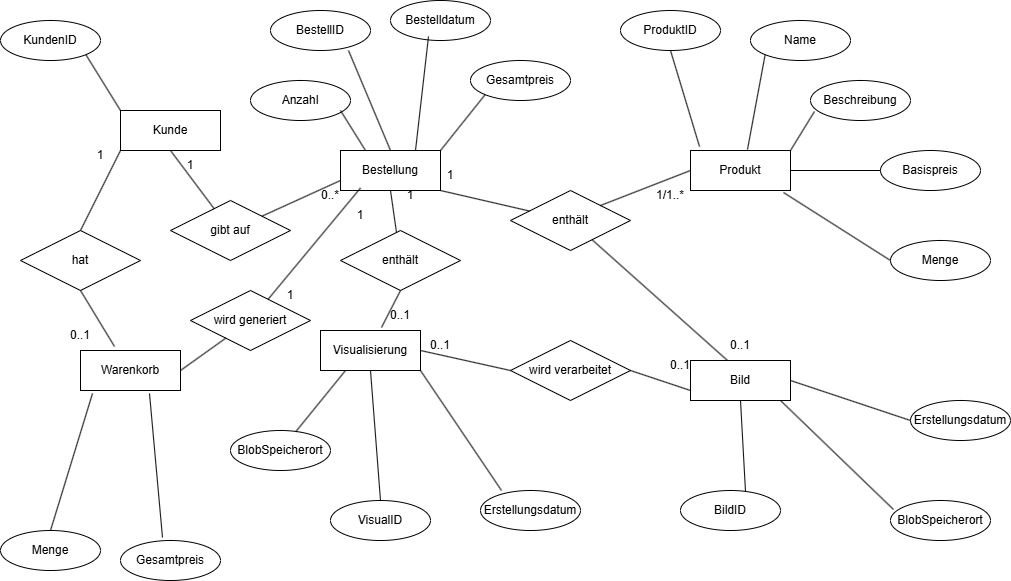

The diagram above was exported from draw.io. Its source (the exported page's mxGraphModel, read from the mxfile embedded in the PNG):
<mxGraphModel dx="1224" dy="1102" grid="1" gridSize="10" guides="1" tooltips="1" connect="1" arrows="1" fold="1" page="1" pageScale="1" pageWidth="1169" pageHeight="1654" background="light-dark(#FFFFFF,#0000FF)" math="0" shadow="0">
  <root>
    <mxCell id="0" />
    <mxCell id="1" parent="0" />
    <mxCell id="0hPePS6Xj92SxkROrUQc-1" value="Kunde" style="whiteSpace=wrap;html=1;align=center;" vertex="1" parent="1">
      <mxGeometry x="120" y="200" width="100" height="40" as="geometry" />
    </mxCell>
    <mxCell id="0hPePS6Xj92SxkROrUQc-2" value="KundenID" style="ellipse;whiteSpace=wrap;html=1;align=center;" vertex="1" parent="1">
      <mxGeometry y="110" width="100" height="40" as="geometry" />
    </mxCell>
    <mxCell id="0hPePS6Xj92SxkROrUQc-3" value="Bestellung" style="whiteSpace=wrap;html=1;align=center;" vertex="1" parent="1">
      <mxGeometry x="340" y="240" width="100" height="40" as="geometry" />
    </mxCell>
    <mxCell id="0hPePS6Xj92SxkROrUQc-4" value="Bestelldatum" style="ellipse;whiteSpace=wrap;html=1;align=center;" vertex="1" parent="1">
      <mxGeometry x="390" y="90" width="100" height="40" as="geometry" />
    </mxCell>
    <mxCell id="0hPePS6Xj92SxkROrUQc-5" value="Gesamtpreis" style="ellipse;whiteSpace=wrap;html=1;align=center;" vertex="1" parent="1">
      <mxGeometry x="470" y="150" width="100" height="40" as="geometry" />
    </mxCell>
    <mxCell id="0hPePS6Xj92SxkROrUQc-6" value="Anzahl" style="ellipse;whiteSpace=wrap;html=1;align=center;" vertex="1" parent="1">
      <mxGeometry x="250" y="170" width="100" height="40" as="geometry" />
    </mxCell>
    <mxCell id="0hPePS6Xj92SxkROrUQc-7" value="BestellID" style="ellipse;whiteSpace=wrap;html=1;align=center;" vertex="1" parent="1">
      <mxGeometry x="270" y="100" width="100" height="40" as="geometry" />
    </mxCell>
    <mxCell id="0hPePS6Xj92SxkROrUQc-8" value="Produkt" style="whiteSpace=wrap;html=1;align=center;" vertex="1" parent="1">
      <mxGeometry x="690" y="240" width="100" height="40" as="geometry" />
    </mxCell>
    <mxCell id="0hPePS6Xj92SxkROrUQc-9" value="ProduktID" style="ellipse;whiteSpace=wrap;html=1;align=center;" vertex="1" parent="1">
      <mxGeometry x="620" y="100" width="100" height="40" as="geometry" />
    </mxCell>
    <mxCell id="0hPePS6Xj92SxkROrUQc-10" value="Menge" style="ellipse;whiteSpace=wrap;html=1;align=center;" vertex="1" parent="1">
      <mxGeometry x="890" y="330" width="100" height="40" as="geometry" />
    </mxCell>
    <mxCell id="0hPePS6Xj92SxkROrUQc-11" value="Basispreis" style="ellipse;whiteSpace=wrap;html=1;align=center;" vertex="1" parent="1">
      <mxGeometry x="880" y="240" width="100" height="40" as="geometry" />
    </mxCell>
    <mxCell id="0hPePS6Xj92SxkROrUQc-12" value="Name" style="ellipse;whiteSpace=wrap;html=1;align=center;" vertex="1" parent="1">
      <mxGeometry x="750" y="110" width="100" height="40" as="geometry" />
    </mxCell>
    <mxCell id="0hPePS6Xj92SxkROrUQc-13" value="Beschreibung" style="ellipse;whiteSpace=wrap;html=1;align=center;" vertex="1" parent="1">
      <mxGeometry x="810" y="170" width="100" height="40" as="geometry" />
    </mxCell>
    <mxCell id="0hPePS6Xj92SxkROrUQc-14" value="Visualisierung" style="whiteSpace=wrap;html=1;align=center;" vertex="1" parent="1">
      <mxGeometry x="320" y="420" width="100" height="40" as="geometry" />
    </mxCell>
    <mxCell id="0hPePS6Xj92SxkROrUQc-15" value="BlobSpeicherort" style="ellipse;whiteSpace=wrap;html=1;align=center;" vertex="1" parent="1">
      <mxGeometry x="230" y="520" width="100" height="40" as="geometry" />
    </mxCell>
    <mxCell id="0hPePS6Xj92SxkROrUQc-16" value="VisualID" style="ellipse;whiteSpace=wrap;html=1;align=center;" vertex="1" parent="1">
      <mxGeometry x="330" y="590" width="100" height="40" as="geometry" />
    </mxCell>
    <mxCell id="0hPePS6Xj92SxkROrUQc-17" value="Erstellungsdatum" style="ellipse;whiteSpace=wrap;html=1;align=center;" vertex="1" parent="1">
      <mxGeometry x="480" y="580" width="100" height="40" as="geometry" />
    </mxCell>
    <mxCell id="0hPePS6Xj92SxkROrUQc-18" value="Bild" style="whiteSpace=wrap;html=1;align=center;" vertex="1" parent="1">
      <mxGeometry x="690" y="450" width="100" height="40" as="geometry" />
    </mxCell>
    <mxCell id="0hPePS6Xj92SxkROrUQc-19" value="BildID" style="ellipse;whiteSpace=wrap;html=1;align=center;" vertex="1" parent="1">
      <mxGeometry x="680" y="580" width="100" height="40" as="geometry" />
    </mxCell>
    <mxCell id="0hPePS6Xj92SxkROrUQc-20" value="BlobSpeicherort" style="ellipse;whiteSpace=wrap;html=1;align=center;" vertex="1" parent="1">
      <mxGeometry x="890" y="590" width="100" height="40" as="geometry" />
    </mxCell>
    <mxCell id="0hPePS6Xj92SxkROrUQc-21" value="Erstellungsdatum" style="ellipse;whiteSpace=wrap;html=1;align=center;" vertex="1" parent="1">
      <mxGeometry x="910" y="490" width="100" height="40" as="geometry" />
    </mxCell>
    <mxCell id="0hPePS6Xj92SxkROrUQc-22" value="" style="endArrow=none;html=1;rounded=0;entryX=1;entryY=1;entryDx=0;entryDy=0;exitX=0;exitY=0;exitDx=0;exitDy=0;" edge="1" parent="1" source="0hPePS6Xj92SxkROrUQc-1" target="0hPePS6Xj92SxkROrUQc-2">
      <mxGeometry width="50" height="50" relative="1" as="geometry">
        <mxPoint x="40" y="240" as="sourcePoint" />
        <mxPoint x="90" y="190" as="targetPoint" />
      </mxGeometry>
    </mxCell>
    <mxCell id="0hPePS6Xj92SxkROrUQc-23" value="" style="endArrow=none;html=1;rounded=0;exitX=0.25;exitY=0;exitDx=0;exitDy=0;entryX=0.9;entryY=0.75;entryDx=0;entryDy=0;entryPerimeter=0;" edge="1" parent="1" source="0hPePS6Xj92SxkROrUQc-3" target="0hPePS6Xj92SxkROrUQc-6">
      <mxGeometry width="50" height="50" relative="1" as="geometry">
        <mxPoint x="360" y="230" as="sourcePoint" />
        <mxPoint x="340" y="210" as="targetPoint" />
      </mxGeometry>
    </mxCell>
    <mxCell id="0hPePS6Xj92SxkROrUQc-24" value="" style="endArrow=none;html=1;rounded=0;entryX=0.78;entryY=1;entryDx=0;entryDy=0;exitX=0.5;exitY=0;exitDx=0;exitDy=0;entryPerimeter=0;" edge="1" parent="1" source="0hPePS6Xj92SxkROrUQc-3" target="0hPePS6Xj92SxkROrUQc-7">
      <mxGeometry width="50" height="50" relative="1" as="geometry">
        <mxPoint x="385" y="206" as="sourcePoint" />
        <mxPoint x="350" y="150" as="targetPoint" />
      </mxGeometry>
    </mxCell>
    <mxCell id="0hPePS6Xj92SxkROrUQc-25" value="" style="endArrow=none;html=1;rounded=0;entryX=0.38;entryY=0.9;entryDx=0;entryDy=0;exitX=0.75;exitY=0;exitDx=0;exitDy=0;entryPerimeter=0;" edge="1" parent="1" source="0hPePS6Xj92SxkROrUQc-3" target="0hPePS6Xj92SxkROrUQc-4">
      <mxGeometry width="50" height="50" relative="1" as="geometry">
        <mxPoint x="455" y="226" as="sourcePoint" />
        <mxPoint x="420" y="170" as="targetPoint" />
      </mxGeometry>
    </mxCell>
    <mxCell id="0hPePS6Xj92SxkROrUQc-26" value="" style="endArrow=none;html=1;rounded=0;entryX=0;entryY=1;entryDx=0;entryDy=0;exitX=1;exitY=0;exitDx=0;exitDy=0;" edge="1" parent="1" source="0hPePS6Xj92SxkROrUQc-3" target="0hPePS6Xj92SxkROrUQc-5">
      <mxGeometry width="50" height="50" relative="1" as="geometry">
        <mxPoint x="515" y="266" as="sourcePoint" />
        <mxPoint x="480" y="210" as="targetPoint" />
      </mxGeometry>
    </mxCell>
    <mxCell id="0hPePS6Xj92SxkROrUQc-27" value="" style="endArrow=none;html=1;rounded=0;entryX=0.5;entryY=1;entryDx=0;entryDy=0;exitX=0.09;exitY=-0.1;exitDx=0;exitDy=0;exitPerimeter=0;" edge="1" parent="1" source="0hPePS6Xj92SxkROrUQc-8" target="0hPePS6Xj92SxkROrUQc-9">
      <mxGeometry width="50" height="50" relative="1" as="geometry">
        <mxPoint x="685" y="266" as="sourcePoint" />
        <mxPoint x="650" y="210" as="targetPoint" />
      </mxGeometry>
    </mxCell>
    <mxCell id="0hPePS6Xj92SxkROrUQc-28" value="" style="endArrow=none;html=1;rounded=0;entryX=0;entryY=1;entryDx=0;entryDy=0;exitX=0.57;exitY=-0.025;exitDx=0;exitDy=0;exitPerimeter=0;" edge="1" parent="1" source="0hPePS6Xj92SxkROrUQc-8" target="0hPePS6Xj92SxkROrUQc-12">
      <mxGeometry width="50" height="50" relative="1" as="geometry">
        <mxPoint x="775" y="236" as="sourcePoint" />
        <mxPoint x="740" y="180" as="targetPoint" />
      </mxGeometry>
    </mxCell>
    <mxCell id="0hPePS6Xj92SxkROrUQc-29" value="" style="endArrow=none;html=1;rounded=0;entryX=0.04;entryY=0.775;entryDx=0;entryDy=0;exitX=1;exitY=0;exitDx=0;exitDy=0;entryPerimeter=0;" edge="1" parent="1" source="0hPePS6Xj92SxkROrUQc-8" target="0hPePS6Xj92SxkROrUQc-13">
      <mxGeometry width="50" height="50" relative="1" as="geometry">
        <mxPoint x="855" y="296" as="sourcePoint" />
        <mxPoint x="820" y="240" as="targetPoint" />
      </mxGeometry>
    </mxCell>
    <mxCell id="0hPePS6Xj92SxkROrUQc-30" value="" style="endArrow=none;html=1;rounded=0;entryX=1;entryY=0.5;entryDx=0;entryDy=0;exitX=0;exitY=0.5;exitDx=0;exitDy=0;" edge="1" parent="1" source="0hPePS6Xj92SxkROrUQc-11" target="0hPePS6Xj92SxkROrUQc-8">
      <mxGeometry width="50" height="50" relative="1" as="geometry">
        <mxPoint x="845" y="326" as="sourcePoint" />
        <mxPoint x="810" y="270" as="targetPoint" />
      </mxGeometry>
    </mxCell>
    <mxCell id="0hPePS6Xj92SxkROrUQc-31" value="" style="endArrow=none;html=1;rounded=0;entryX=0.93;entryY=1.05;entryDx=0;entryDy=0;exitX=0;exitY=0.5;exitDx=0;exitDy=0;entryPerimeter=0;" edge="1" parent="1" source="0hPePS6Xj92SxkROrUQc-10" target="0hPePS6Xj92SxkROrUQc-8">
      <mxGeometry width="50" height="50" relative="1" as="geometry">
        <mxPoint x="865" y="376" as="sourcePoint" />
        <mxPoint x="830" y="320" as="targetPoint" />
      </mxGeometry>
    </mxCell>
    <mxCell id="0hPePS6Xj92SxkROrUQc-32" value="" style="endArrow=none;html=1;rounded=0;entryX=1;entryY=0.5;entryDx=0;entryDy=0;exitX=0;exitY=0.5;exitDx=0;exitDy=0;" edge="1" parent="1" source="0hPePS6Xj92SxkROrUQc-21" target="0hPePS6Xj92SxkROrUQc-18">
      <mxGeometry width="50" height="50" relative="1" as="geometry">
        <mxPoint x="875" y="556" as="sourcePoint" />
        <mxPoint x="840" y="500" as="targetPoint" />
      </mxGeometry>
    </mxCell>
    <mxCell id="0hPePS6Xj92SxkROrUQc-33" value="" style="endArrow=none;html=1;rounded=0;entryX=0.9;entryY=1;entryDx=0;entryDy=0;exitX=0.03;exitY=0.225;exitDx=0;exitDy=0;entryPerimeter=0;exitPerimeter=0;" edge="1" parent="1" source="0hPePS6Xj92SxkROrUQc-20" target="0hPePS6Xj92SxkROrUQc-18">
      <mxGeometry width="50" height="50" relative="1" as="geometry">
        <mxPoint x="805" y="576" as="sourcePoint" />
        <mxPoint x="770" y="520" as="targetPoint" />
      </mxGeometry>
    </mxCell>
    <mxCell id="0hPePS6Xj92SxkROrUQc-34" value="" style="endArrow=none;html=1;rounded=0;entryX=0.5;entryY=1;entryDx=0;entryDy=0;exitX=0.65;exitY=0.025;exitDx=0;exitDy=0;exitPerimeter=0;" edge="1" parent="1" source="0hPePS6Xj92SxkROrUQc-19" target="0hPePS6Xj92SxkROrUQc-18">
      <mxGeometry width="50" height="50" relative="1" as="geometry">
        <mxPoint x="775" y="576" as="sourcePoint" />
        <mxPoint x="740" y="520" as="targetPoint" />
      </mxGeometry>
    </mxCell>
    <mxCell id="0hPePS6Xj92SxkROrUQc-35" value="" style="endArrow=none;html=1;rounded=0;entryX=0.25;entryY=1;entryDx=0;entryDy=0;" edge="1" parent="1" source="0hPePS6Xj92SxkROrUQc-15" target="0hPePS6Xj92SxkROrUQc-14">
      <mxGeometry width="50" height="50" relative="1" as="geometry">
        <mxPoint x="395" y="556" as="sourcePoint" />
        <mxPoint x="360" y="500" as="targetPoint" />
      </mxGeometry>
    </mxCell>
    <mxCell id="0hPePS6Xj92SxkROrUQc-36" value="" style="endArrow=none;html=1;rounded=0;entryX=0.5;entryY=1;entryDx=0;entryDy=0;exitX=0.5;exitY=0;exitDx=0;exitDy=0;" edge="1" parent="1" source="0hPePS6Xj92SxkROrUQc-16" target="0hPePS6Xj92SxkROrUQc-14">
      <mxGeometry width="50" height="50" relative="1" as="geometry">
        <mxPoint x="425" y="576" as="sourcePoint" />
        <mxPoint x="390" y="520" as="targetPoint" />
      </mxGeometry>
    </mxCell>
    <mxCell id="0hPePS6Xj92SxkROrUQc-37" value="" style="endArrow=none;html=1;rounded=0;entryX=1;entryY=1;entryDx=0;entryDy=0;exitX=0.21;exitY=0;exitDx=0;exitDy=0;exitPerimeter=0;" edge="1" parent="1" source="0hPePS6Xj92SxkROrUQc-17" target="0hPePS6Xj92SxkROrUQc-14">
      <mxGeometry width="50" height="50" relative="1" as="geometry">
        <mxPoint x="480" y="580" as="sourcePoint" />
        <mxPoint x="450" y="530" as="targetPoint" />
      </mxGeometry>
    </mxCell>
    <mxCell id="0hPePS6Xj92SxkROrUQc-38" value="gibt auf" style="shape=rhombus;perimeter=rhombusPerimeter;whiteSpace=wrap;html=1;align=center;" vertex="1" parent="1">
      <mxGeometry x="170" y="290" width="120" height="60" as="geometry" />
    </mxCell>
    <mxCell id="0hPePS6Xj92SxkROrUQc-39" value="enthält" style="shape=rhombus;perimeter=rhombusPerimeter;whiteSpace=wrap;html=1;align=center;" vertex="1" parent="1">
      <mxGeometry x="510" y="280" width="120" height="60" as="geometry" />
    </mxCell>
    <mxCell id="0hPePS6Xj92SxkROrUQc-40" value="enthält" style="shape=rhombus;perimeter=rhombusPerimeter;whiteSpace=wrap;html=1;align=center;" vertex="1" parent="1">
      <mxGeometry x="340" y="320" width="120" height="60" as="geometry" />
    </mxCell>
    <mxCell id="0hPePS6Xj92SxkROrUQc-41" value="wird verarbeitet" style="shape=rhombus;perimeter=rhombusPerimeter;whiteSpace=wrap;html=1;align=center;" vertex="1" parent="1">
      <mxGeometry x="510" y="430" width="120" height="60" as="geometry" />
    </mxCell>
    <mxCell id="0hPePS6Xj92SxkROrUQc-42" value="" style="endArrow=none;html=1;rounded=0;entryX=0.5;entryY=1;entryDx=0;entryDy=0;" edge="1" parent="1" source="0hPePS6Xj92SxkROrUQc-38" target="0hPePS6Xj92SxkROrUQc-1">
      <mxGeometry width="50" height="50" relative="1" as="geometry">
        <mxPoint x="130" y="310" as="sourcePoint" />
        <mxPoint x="180" y="260" as="targetPoint" />
      </mxGeometry>
    </mxCell>
    <mxCell id="0hPePS6Xj92SxkROrUQc-43" value="" style="endArrow=none;html=1;rounded=0;entryX=0;entryY=0.75;entryDx=0;entryDy=0;" edge="1" parent="1" source="0hPePS6Xj92SxkROrUQc-38" target="0hPePS6Xj92SxkROrUQc-3">
      <mxGeometry width="50" height="50" relative="1" as="geometry">
        <mxPoint x="314" y="338" as="sourcePoint" />
        <mxPoint x="270" y="280" as="targetPoint" />
      </mxGeometry>
    </mxCell>
    <mxCell id="0hPePS6Xj92SxkROrUQc-44" value="" style="endArrow=none;html=1;rounded=0;entryX=0.5;entryY=1;entryDx=0;entryDy=0;" edge="1" parent="1" source="0hPePS6Xj92SxkROrUQc-40" target="0hPePS6Xj92SxkROrUQc-3">
      <mxGeometry width="50" height="50" relative="1" as="geometry">
        <mxPoint x="494" y="338" as="sourcePoint" />
        <mxPoint x="450" y="280" as="targetPoint" />
      </mxGeometry>
    </mxCell>
    <mxCell id="0hPePS6Xj92SxkROrUQc-45" value="" style="endArrow=none;html=1;rounded=0;entryX=0.5;entryY=1;entryDx=0;entryDy=0;exitX=0.61;exitY=-0.075;exitDx=0;exitDy=0;exitPerimeter=0;" edge="1" parent="1" source="0hPePS6Xj92SxkROrUQc-14" target="0hPePS6Xj92SxkROrUQc-40">
      <mxGeometry width="50" height="50" relative="1" as="geometry">
        <mxPoint x="484" y="428" as="sourcePoint" />
        <mxPoint x="440" y="370" as="targetPoint" />
      </mxGeometry>
    </mxCell>
    <mxCell id="0hPePS6Xj92SxkROrUQc-46" value="" style="endArrow=none;html=1;rounded=0;entryX=1;entryY=1;entryDx=0;entryDy=0;" edge="1" parent="1" source="0hPePS6Xj92SxkROrUQc-39" target="0hPePS6Xj92SxkROrUQc-3">
      <mxGeometry width="50" height="50" relative="1" as="geometry">
        <mxPoint x="514" y="378" as="sourcePoint" />
        <mxPoint x="470" y="320" as="targetPoint" />
      </mxGeometry>
    </mxCell>
    <mxCell id="0hPePS6Xj92SxkROrUQc-47" value="" style="endArrow=none;html=1;rounded=0;entryX=1;entryY=0;entryDx=0;entryDy=0;exitX=0;exitY=0.5;exitDx=0;exitDy=0;" edge="1" parent="1" source="0hPePS6Xj92SxkROrUQc-8" target="0hPePS6Xj92SxkROrUQc-39">
      <mxGeometry width="50" height="50" relative="1" as="geometry">
        <mxPoint x="684" y="328" as="sourcePoint" />
        <mxPoint x="640" y="270" as="targetPoint" />
      </mxGeometry>
    </mxCell>
    <mxCell id="0hPePS6Xj92SxkROrUQc-48" value="" style="endArrow=none;html=1;rounded=0;entryX=1;entryY=0.5;entryDx=0;entryDy=0;exitX=0;exitY=0.75;exitDx=0;exitDy=0;" edge="1" parent="1" source="0hPePS6Xj92SxkROrUQc-18" target="0hPePS6Xj92SxkROrUQc-41">
      <mxGeometry width="50" height="50" relative="1" as="geometry">
        <mxPoint x="684" y="548" as="sourcePoint" />
        <mxPoint x="640" y="490" as="targetPoint" />
      </mxGeometry>
    </mxCell>
    <mxCell id="0hPePS6Xj92SxkROrUQc-49" value="" style="endArrow=none;html=1;rounded=0;entryX=1;entryY=0.5;entryDx=0;entryDy=0;exitX=0;exitY=0.5;exitDx=0;exitDy=0;" edge="1" parent="1" source="0hPePS6Xj92SxkROrUQc-41" target="0hPePS6Xj92SxkROrUQc-14">
      <mxGeometry width="50" height="50" relative="1" as="geometry">
        <mxPoint x="534" y="538" as="sourcePoint" />
        <mxPoint x="490" y="480" as="targetPoint" />
      </mxGeometry>
    </mxCell>
    <mxCell id="0hPePS6Xj92SxkROrUQc-50" value="1" style="text;html=1;whiteSpace=wrap;strokeColor=none;fillColor=none;align=center;verticalAlign=middle;rounded=0;" vertex="1" parent="1">
      <mxGeometry x="160" y="240" width="60" height="30" as="geometry" />
    </mxCell>
    <mxCell id="0hPePS6Xj92SxkROrUQc-51" value="0..*" style="text;html=1;whiteSpace=wrap;strokeColor=none;fillColor=none;align=center;verticalAlign=middle;rounded=0;" vertex="1" parent="1">
      <mxGeometry x="300" y="270" width="60" height="30" as="geometry" />
    </mxCell>
    <mxCell id="0hPePS6Xj92SxkROrUQc-52" value="1" style="text;html=1;whiteSpace=wrap;strokeColor=none;fillColor=none;align=center;verticalAlign=middle;rounded=0;" vertex="1" parent="1">
      <mxGeometry x="420" y="250" width="60" height="30" as="geometry" />
    </mxCell>
    <mxCell id="0hPePS6Xj92SxkROrUQc-53" value="1/1..*" style="text;html=1;whiteSpace=wrap;strokeColor=none;fillColor=none;align=center;verticalAlign=middle;rounded=0;" vertex="1" parent="1">
      <mxGeometry x="640" y="270" width="60" height="30" as="geometry" />
    </mxCell>
    <mxCell id="0hPePS6Xj92SxkROrUQc-54" value="1" style="text;html=1;whiteSpace=wrap;strokeColor=none;fillColor=none;align=center;verticalAlign=middle;rounded=0;" vertex="1" parent="1">
      <mxGeometry x="380" y="270" width="60" height="30" as="geometry" />
    </mxCell>
    <mxCell id="0hPePS6Xj92SxkROrUQc-55" value="0..1" style="text;html=1;whiteSpace=wrap;strokeColor=none;fillColor=none;align=center;verticalAlign=middle;rounded=0;" vertex="1" parent="1">
      <mxGeometry x="370" y="390" width="60" height="30" as="geometry" />
    </mxCell>
    <mxCell id="0hPePS6Xj92SxkROrUQc-56" value="0..1" style="text;html=1;whiteSpace=wrap;strokeColor=none;fillColor=none;align=center;verticalAlign=middle;rounded=0;" vertex="1" parent="1">
      <mxGeometry x="410" y="420" width="60" height="30" as="geometry" />
    </mxCell>
    <mxCell id="0hPePS6Xj92SxkROrUQc-57" value="0..1" style="text;html=1;whiteSpace=wrap;strokeColor=none;fillColor=none;align=center;verticalAlign=middle;rounded=0;" vertex="1" parent="1">
      <mxGeometry x="650" y="440" width="60" height="30" as="geometry" />
    </mxCell>
    <mxCell id="0hPePS6Xj92SxkROrUQc-58" value="" style="endArrow=none;html=1;rounded=0;exitX=0.37;exitY=0;exitDx=0;exitDy=0;exitPerimeter=0;" edge="1" parent="1" source="0hPePS6Xj92SxkROrUQc-18" target="0hPePS6Xj92SxkROrUQc-39">
      <mxGeometry width="50" height="50" relative="1" as="geometry">
        <mxPoint x="560" y="590" as="sourcePoint" />
        <mxPoint x="610" y="540" as="targetPoint" />
      </mxGeometry>
    </mxCell>
    <mxCell id="0hPePS6Xj92SxkROrUQc-59" value="0..1" style="text;html=1;whiteSpace=wrap;strokeColor=none;fillColor=none;align=center;verticalAlign=middle;rounded=0;" vertex="1" parent="1">
      <mxGeometry x="710" y="420" width="60" height="30" as="geometry" />
    </mxCell>
    <mxCell id="0hPePS6Xj92SxkROrUQc-60" value="Warenkorb" style="whiteSpace=wrap;html=1;align=center;" vertex="1" parent="1">
      <mxGeometry x="80" y="440" width="100" height="40" as="geometry" />
    </mxCell>
    <mxCell id="0hPePS6Xj92SxkROrUQc-61" value="Menge" style="ellipse;whiteSpace=wrap;html=1;align=center;" vertex="1" parent="1">
      <mxGeometry y="620" width="100" height="40" as="geometry" />
    </mxCell>
    <mxCell id="0hPePS6Xj92SxkROrUQc-62" value="Gesamtpreis" style="ellipse;whiteSpace=wrap;html=1;align=center;" vertex="1" parent="1">
      <mxGeometry x="120" y="630" width="100" height="40" as="geometry" />
    </mxCell>
    <mxCell id="0hPePS6Xj92SxkROrUQc-63" value="" style="endArrow=none;html=1;rounded=0;entryX=0.12;entryY=1.075;entryDx=0;entryDy=0;entryPerimeter=0;exitX=0.5;exitY=0;exitDx=0;exitDy=0;" edge="1" parent="1" source="0hPePS6Xj92SxkROrUQc-61" target="0hPePS6Xj92SxkROrUQc-60">
      <mxGeometry width="50" height="50" relative="1" as="geometry">
        <mxPoint x="70" y="581" as="sourcePoint" />
        <mxPoint x="120" y="520" as="targetPoint" />
      </mxGeometry>
    </mxCell>
    <mxCell id="0hPePS6Xj92SxkROrUQc-64" value="" style="endArrow=none;html=1;rounded=0;entryX=0.69;entryY=1.075;entryDx=0;entryDy=0;entryPerimeter=0;exitX=0.42;exitY=-0.075;exitDx=0;exitDy=0;exitPerimeter=0;" edge="1" parent="1" source="0hPePS6Xj92SxkROrUQc-62" target="0hPePS6Xj92SxkROrUQc-60">
      <mxGeometry width="50" height="50" relative="1" as="geometry">
        <mxPoint x="150" y="707" as="sourcePoint" />
        <mxPoint x="192" y="570" as="targetPoint" />
      </mxGeometry>
    </mxCell>
    <mxCell id="0hPePS6Xj92SxkROrUQc-65" value="hat" style="shape=rhombus;perimeter=rhombusPerimeter;whiteSpace=wrap;html=1;align=center;" vertex="1" parent="1">
      <mxGeometry x="20" y="320" width="120" height="60" as="geometry" />
    </mxCell>
    <mxCell id="0hPePS6Xj92SxkROrUQc-66" value="" style="endArrow=none;html=1;rounded=0;entryX=0.5;entryY=1;entryDx=0;entryDy=0;exitX=0.34;exitY=-0.1;exitDx=0;exitDy=0;exitPerimeter=0;" edge="1" parent="1" source="0hPePS6Xj92SxkROrUQc-60" target="0hPePS6Xj92SxkROrUQc-65">
      <mxGeometry width="50" height="50" relative="1" as="geometry">
        <mxPoint x="110" y="420" as="sourcePoint" />
        <mxPoint x="100" y="410" as="targetPoint" />
      </mxGeometry>
    </mxCell>
    <mxCell id="0hPePS6Xj92SxkROrUQc-67" value="" style="endArrow=none;html=1;rounded=0;entryX=0;entryY=1;entryDx=0;entryDy=0;exitX=0.5;exitY=0;exitDx=0;exitDy=0;" edge="1" parent="1" source="0hPePS6Xj92SxkROrUQc-65" target="0hPePS6Xj92SxkROrUQc-1">
      <mxGeometry width="50" height="50" relative="1" as="geometry">
        <mxPoint x="125" y="306" as="sourcePoint" />
        <mxPoint x="90" y="250" as="targetPoint" />
      </mxGeometry>
    </mxCell>
    <mxCell id="0hPePS6Xj92SxkROrUQc-68" value="1" style="text;html=1;whiteSpace=wrap;strokeColor=none;fillColor=none;align=center;verticalAlign=middle;rounded=0;" vertex="1" parent="1">
      <mxGeometry x="70" y="230" width="60" height="30" as="geometry" />
    </mxCell>
    <mxCell id="0hPePS6Xj92SxkROrUQc-69" value="0..1" style="text;html=1;whiteSpace=wrap;strokeColor=none;fillColor=none;align=center;verticalAlign=middle;rounded=0;" vertex="1" parent="1">
      <mxGeometry x="50" y="410" width="60" height="30" as="geometry" />
    </mxCell>
    <mxCell id="0hPePS6Xj92SxkROrUQc-70" value="wird generiert" style="shape=rhombus;perimeter=rhombusPerimeter;whiteSpace=wrap;html=1;align=center;" vertex="1" parent="1">
      <mxGeometry x="190" y="380" width="120" height="60" as="geometry" />
    </mxCell>
    <mxCell id="0hPePS6Xj92SxkROrUQc-71" value="" style="endArrow=none;html=1;rounded=0;exitX=1;exitY=0.5;exitDx=0;exitDy=0;" edge="1" parent="1" source="0hPePS6Xj92SxkROrUQc-60" target="0hPePS6Xj92SxkROrUQc-70">
      <mxGeometry width="50" height="50" relative="1" as="geometry">
        <mxPoint x="244" y="536" as="sourcePoint" />
        <mxPoint x="210" y="480" as="targetPoint" />
      </mxGeometry>
    </mxCell>
    <mxCell id="0hPePS6Xj92SxkROrUQc-72" value="" style="endArrow=none;html=1;rounded=0;entryX=1;entryY=0.25;entryDx=0;entryDy=0;" edge="1" parent="1" source="0hPePS6Xj92SxkROrUQc-70" target="0hPePS6Xj92SxkROrUQc-51">
      <mxGeometry width="50" height="50" relative="1" as="geometry">
        <mxPoint x="334" y="406" as="sourcePoint" />
        <mxPoint x="300" y="350" as="targetPoint" />
      </mxGeometry>
    </mxCell>
    <mxCell id="0hPePS6Xj92SxkROrUQc-73" value="1" style="text;html=1;whiteSpace=wrap;strokeColor=none;fillColor=none;align=center;verticalAlign=middle;rounded=0;" vertex="1" parent="1">
      <mxGeometry x="260" y="370" width="60" height="30" as="geometry" />
    </mxCell>
    <mxCell id="0hPePS6Xj92SxkROrUQc-74" value="1" style="text;html=1;whiteSpace=wrap;strokeColor=none;fillColor=none;align=center;verticalAlign=middle;rounded=0;" vertex="1" parent="1">
      <mxGeometry x="330" y="290" width="60" height="30" as="geometry" />
    </mxCell>
  </root>
</mxGraphModel>